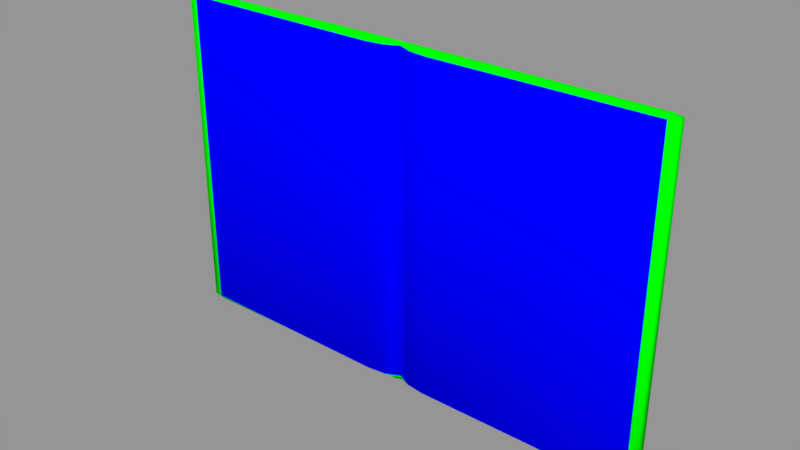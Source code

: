 # Source: Cuaderno.blend  (saved by Blender 2.79.0; exported with 4.5.12 LTS)
import bpy
from mathutils import Matrix  # noqa: F401  (used for matrix-valued properties, if any)

bpy.ops.wm.read_factory_settings(use_empty=True)
scene = bpy.context.scene
scene.name = 'Scene'

# ---- collections
col_collection_1 = bpy.data.collections.new('Collection 1'); scene.collection.children.link(col_collection_1)

# ---- materials (node trees are filled in below, after node groups)
mat_cuaderno = bpy.data.materials.new('Cuaderno')
mat_cuaderno.alpha_threshold = 0.0
mat_cuaderno.use_transparent_shadow = False
mat_cuaderno.diffuse_color = (0.0, 1.0, 0.0, 1.0)
mat_cuaderno.roughness = 0.5
mat_hojas = bpy.data.materials.new('Hojas')
mat_hojas.alpha_threshold = 0.0
mat_hojas.use_transparent_shadow = False
mat_hojas.diffuse_color = (0.0, 0.0, 1.0, 1.0)
mat_hojas.roughness = 0.5

# ---- material node trees

# ---- meshes
me_cuaderno = bpy.data.meshes.new('Cuaderno')
me_cuaderno.from_pydata([(0.1985, -0.004136, 0.0), (0.1985, -0.0001945, 0.0), (-0.1985, -0.004136, 0.0), (-0.1985, -0.0001945, 0.0), (0.1985, -0.003808, 0.2704), (0.1985, -0.0002176, 0.2704), (-0.1985, -0.003808, 0.2704), (-0.1985, -0.0002176, 0.2704), (0.0, 0.001139, 0.0), (0.0, 0.0007945, 0.0), (0.0, 0.001953, 0.2704), (0.0, 0.0004623, 0.2704), (-0.1938, -0.003808, 0.2704), (-0.1938, -0.0002176, 0.2704), (-0.1938, -0.004136, 0.0), (-0.1938, -0.0001945, 0.0), (-0.007969, 0.00448, 0.004189), (-0.2039, -0.006744, 0.2681), (-0.2039, 0.002309, 0.2681), (-0.1977, -0.006744, 0.2681), (-0.1977, 0.002309, 0.2681), (-0.007969, -0.004573, 0.004189), (0.0, -0.001151, 0.2681), (0.0, 0.00448, 0.2681), (-0.1977, -0.006744, 0.004189), (0.0, -0.0007143, 0.004189), (-0.007969, 0.00448, 0.2681), (-0.2039, -0.006744, 0.004189), (-0.2039, 0.002309, 0.004189), (-0.1977, 0.002309, 0.004189), (-0.007969, -0.004573, 0.2681), (0.0, 0.00448, 0.004189), (-0.00549, 0.001139, 0.0), (-0.00549, -0.001127, 0.0), (-0.006095, 0.001953, 0.2704), (-0.006095, -0.001637, 0.2704), (0.02673, 0.004308, 0.004189), (0.02673, -0.008112, 0.004189), (0.02673, 0.004308, 0.2681), (0.02673, -0.008112, 0.2681), (0.1938, -0.003808, 0.2704), (-0.00962, -0.001637, 0.2704), (-0.00962, 0.001953, 0.2704), (-0.009045, -0.001169, 0.0), (-0.009045, 0.001181, 0.0), (-0.0116, -0.006274, 0.2681), (-0.0116, 0.00448, 0.2681), (-0.0116, -0.006274, 0.004189), (-0.0116, 0.00448, 0.004189), (-0.1925, -0.003808, 0.2704), (-0.1925, -0.0002176, 0.2704), (-0.1925, -0.004125, 0.0), (-0.1925, -0.0002051, 0.0), (-0.1964, -0.007095, 0.2681), (-0.1964, 0.002309, 0.2681), (-0.1964, -0.007095, 0.004189), (-0.1964, 0.002309, 0.004189), (0.1938, -0.0002176, 0.2704), (0.1938, -0.004136, 0.0), (0.1938, -0.0001945, 0.0), (0.007969, 0.00448, 0.004189), (0.2039, -0.006744, 0.2681), (0.02407, 0.001071, 0.0), (0.02407, -0.001403, 0.0), (0.2039, 0.002309, 0.2681), (0.0246, 0.001781, 0.2704), (0.1977, -0.006744, 0.2681), (0.1977, 0.002309, 0.2681), (0.007969, -0.004573, 0.004189), (0.0246, -0.00181, 0.2704), (0.1977, -0.006744, 0.004189), (0.007969, 0.00448, 0.2681), (0.2039, -0.006744, 0.004189), (-0.0246, -0.00181, 0.2704), (-0.0246, 0.001781, 0.2704), (-0.02407, -0.001403, 0.0), (-0.02407, 0.001071, 0.0), (-0.02673, -0.008112, 0.2681), (-0.02673, 0.004308, 0.2681), (-0.02673, -0.008112, 0.004189), (-0.02673, 0.004308, 0.004189), (0.2039, 0.002309, 0.004189), (0.1977, 0.002309, 0.004189), (0.007969, -0.004573, 0.2681), (0.00549, 0.001139, 0.0), (0.00549, -0.001127, 0.0), (0.006095, 0.001953, 0.2704), (0.006095, -0.001637, 0.2704), (0.00962, -0.001637, 0.2704), (0.00962, 0.001953, 0.2704), (0.009045, -0.001169, 0.0), (0.009045, 0.001181, 0.0), (0.0116, -0.006274, 0.2681), (0.0116, 0.00448, 0.2681), (0.0116, -0.006274, 0.004189), (0.0116, 0.00448, 0.004189), (0.1925, -0.003808, 0.2704), (0.1925, -0.0002176, 0.2704), (0.1925, -0.004125, 0.0), (0.1925, -0.0002051, 0.0), (0.1964, -0.007095, 0.2681), (0.1964, 0.002309, 0.2681), (0.1964, -0.007095, 0.004189), (0.1964, 0.002309, 0.004189)], [], [(13, 7, 6, 12), (61, 64, 5, 4), (19, 12, 6, 17), (17, 6, 7, 18), (29, 15, 3, 28), (15, 14, 2, 3), (58, 0, 72, 70), (57, 40, 4, 5), (67, 64, 81, 82), (10, 11, 87, 86), (52, 51, 14, 15), (56, 52, 15, 29), (53, 49, 12, 19), (50, 13, 12, 49), (55, 53, 19, 24), (50, 54, 20, 13), (25, 68, 83, 22), (66, 61, 4, 40), (13, 20, 18, 7), (27, 17, 18, 28), (24, 19, 17, 27), (68, 94, 92, 83), (14, 24, 27, 2), (2, 27, 28, 3), (37, 102, 100, 39), (60, 95, 91, 84), (51, 55, 24, 14), (54, 56, 29, 20), (20, 29, 28, 18), (22, 83, 87, 11), (86, 89, 93, 71), (95, 36, 62, 91), (65, 69, 96, 97), (97, 57, 67, 101), (98, 58, 70, 102), (71, 93, 95, 60), (82, 81, 1, 59), (23, 71, 60, 31), (23, 31, 16, 26), (9, 25, 21, 33), (10, 23, 26, 34), (25, 22, 30, 21), (10, 34, 35, 11), (22, 11, 35, 30), (31, 8, 32, 16), (8, 9, 33, 32), (101, 67, 82, 103), (89, 88, 69, 65), (10, 86, 71, 23), (8, 84, 85, 9), (59, 1, 0, 58), (9, 85, 68, 25), (31, 60, 84, 8), (86, 87, 88, 89), (26, 16, 48, 46), (33, 21, 47, 43), (34, 26, 46, 42), (21, 30, 45, 47), (34, 42, 41, 35), (30, 35, 41, 45), (16, 32, 44, 48), (32, 33, 43, 44), (78, 80, 56, 54), (75, 79, 55, 51), (74, 78, 54, 50), (79, 77, 53, 55), (74, 50, 49, 73), (77, 73, 49, 53), (80, 76, 52, 56), (76, 75, 51, 52), (100, 66, 40, 96), (84, 91, 90, 85), (102, 70, 66, 100), (57, 5, 64, 67), (85, 90, 94, 68), (83, 92, 88, 87), (97, 96, 40, 57), (103, 82, 59, 99), (92, 39, 69, 88), (89, 65, 38, 93), (70, 72, 61, 66), (38, 101, 103, 36), (0, 1, 81, 72), (99, 59, 58, 98), (39, 100, 96, 69), (72, 81, 64, 61), (44, 43, 75, 76), (48, 44, 76, 80), (45, 41, 73, 77), (42, 74, 73, 41), (47, 45, 77, 79), (42, 46, 78, 74), (43, 47, 79, 75), (46, 48, 80, 78), (62, 99, 98, 63), (91, 62, 63, 90), (63, 98, 102, 37), (90, 63, 37, 94), (65, 97, 101, 38), (93, 38, 36, 95), (94, 37, 39, 92), (36, 103, 99, 62)])
me_cuaderno.polygons.foreach_set('use_smooth', [True] * 102)
me_cuaderno.polygons.foreach_set('material_index', [0, 0, 0, 0, 0, 0, 0, 0, 0, 0, 0, 0, 0, 0, 1, 0, 1, 0, 0, 0, 0, 1, 0, 0, 1, 0, 0, 0, 0, 0, 0, 0, 0, 0, 0, 0, 0, 0, 0, 0, 0, 1, 0, 0, 0, 0, 0, 0, 0, 0, 0, 0, 0, 0, 0, 0, 0, 1, 0, 0, 0, 0, 0, 0, 0, 1, 0, 0, 0, 0, 0, 0, 1, 0, 0, 0, 0, 0, 0, 0, 0, 0, 0, 0, 0, 0, 0, 0, 0, 0, 1, 0, 0, 0, 0, 0, 0, 0, 0, 0, 1, 0])
_uv = me_cuaderno.uv_layers.new(name='UVMap')
_uv.uv.foreach_set('vector', [0.46, 0.4572, 0.4541, 0.4492, 0.4584, 0.4439, 0.4668, 0.4517, 0.4465, 0.4224, 0.4443, 0.4134, 0.4515, 0.4115, 0.4557, 0.4168, 0.4661, 0.4315, 0.4668, 0.4517, 0.4584, 0.4439, 0.4492, 0.4383, 0.4492, 0.4383, 0.4584, 0.4439, 0.4541, 0.4492, 0.447, 0.4472, 0.2179, 0.4538, 0.2057, 0.4566, 0.2113, 0.4494, 0.2201, 0.4464, 0.2057, 0.4566, 0.1989, 0.4507, 0.2071, 0.444, 0.2113, 0.4494, 0.1964, 0.4082, 0.2044, 0.415, 0.2134, 0.4231, 0.1962, 0.4293, 0.4575, 0.4035, 0.4642, 0.4091, 0.4557, 0.4168, 0.4515, 0.4115, 0.4475, 0.4077, 0.4443, 0.4134, 0.2174, 0.4127, 0.2153, 0.4052, 0.6212, 0.005296, 0.6248, 0.005815, 0.6276, 0.02137, 0.619, 0.01995, 0.2041, 0.4589, 0.1966, 0.453, 0.1989, 0.4507, 0.2057, 0.4566, 0.2171, 0.4564, 0.2041, 0.4589, 0.2057, 0.4566, 0.2179, 0.4538, 0.4706, 0.4346, 0.4691, 0.4542, 0.4668, 0.4517, 0.4661, 0.4315, 0.4615, 0.4596, 0.46, 0.4572, 0.4668, 0.4517, 0.4691, 0.4542, 0.6465, 0.471, 0.6465, 0.941, 0.6383, 0.941, 0.6383, 0.471, 0.4615, 0.4596, 0.4511, 0.4555, 0.4501, 0.453, 0.46, 0.4572, 0.6383, 0.000187, 0.654, 0.0001984, 0.6537, 0.4702, 0.6383, 0.4702, 0.4633, 0.4293, 0.4465, 0.4224, 0.4557, 0.4168, 0.4642, 0.4091, 0.46, 0.4572, 0.4501, 0.453, 0.447, 0.4472, 0.4541, 0.4492, 0.2161, 0.4359, 0.4492, 0.4383, 0.447, 0.4472, 0.2201, 0.4464, 0.1989, 0.4296, 0.4661, 0.4315, 0.4492, 0.4383, 0.2161, 0.4359, 0.654, 0.0001984, 0.6623, 0.0002227, 0.6619, 0.4702, 0.6537, 0.4702, 0.1989, 0.4507, 0.1989, 0.4296, 0.2161, 0.4359, 0.2071, 0.444, 0.2071, 0.444, 0.2161, 0.4359, 0.2201, 0.4464, 0.2113, 0.4494, 0.6894, 0.0002413, 0.9916, 0.000449, 0.9913, 0.4705, 0.6891, 0.4702, 0.03453, 0.01933, 0.03561, 0.02862, 0.02168, 0.02442, 0.02019, 0.01567, 0.1966, 0.453, 0.1947, 0.4321, 0.1989, 0.4296, 0.1989, 0.4507, 0.4511, 0.4555, 0.2171, 0.4564, 0.2179, 0.4538, 0.4501, 0.453, 0.4501, 0.453, 0.2179, 0.4538, 0.2201, 0.4464, 0.447, 0.4472, 0.6318, 0.005968, 0.6361, 0.02719, 0.6276, 0.02137, 0.6248, 0.005815, 0.619, 0.01995, 0.6178, 0.02839, 0.6091, 0.03197, 0.6102, 0.023, 0.03561, 0.02862, 0.04323, 0.06188, 0.02971, 0.06036, 0.02168, 0.02442, 0.611, 0.06258, 0.6188, 0.06505, 0.4665, 0.4065, 0.459, 0.4011, 0.459, 0.4011, 0.4575, 0.4035, 0.4475, 0.4077, 0.4485, 0.4051, 0.194, 0.4059, 0.1964, 0.4082, 0.1962, 0.4293, 0.192, 0.4268, 0.6102, 0.023, 0.6091, 0.03197, 0.03561, 0.02862, 0.03453, 0.01933, 0.2153, 0.4052, 0.2174, 0.4127, 0.2087, 0.4096, 0.2031, 0.4023, 0.6128, 0.004245, 0.6102, 0.023, 0.03453, 0.01933, 0.03193, 0.000187, 0.6126, 0.8575, 0.03168, 0.8575, 0.03441, 0.8384, 0.6101, 0.8388, 0.01688, 0.8556, 0.004951, 0.856, 0.001392, 0.8327, 0.01448, 0.841, 0.6209, 0.8566, 0.6126, 0.8575, 0.6101, 0.8388, 0.6189, 0.8419, 0.9998, 0.4709, 0.9995, 0.9409, 0.984, 0.9409, 0.984, 0.4709, 0.6209, 0.8566, 0.6189, 0.8419, 0.6274, 0.8405, 0.6246, 0.8561, 0.6316, 0.856, 0.6246, 0.8561, 0.6274, 0.8405, 0.636, 0.8348, 0.03168, 0.8575, 0.01775, 0.8557, 0.02005, 0.842, 0.03441, 0.8384, 0.01775, 0.8557, 0.01688, 0.8556, 0.01448, 0.841, 0.02005, 0.842, 0.4485, 0.4051, 0.4475, 0.4077, 0.2153, 0.4052, 0.2146, 0.4026, 0.6178, 0.02839, 0.6263, 0.02986, 0.6188, 0.06505, 0.611, 0.06258, 0.6212, 0.005296, 0.619, 0.01995, 0.6102, 0.023, 0.6128, 0.004245, 0.01799, 0.001903, 0.02019, 0.01567, 0.01461, 0.01662, 0.01712, 0.002041, 0.2031, 0.4023, 0.2087, 0.4096, 0.2044, 0.415, 0.1964, 0.4082, 0.01712, 0.002041, 0.01461, 0.01662, 0.001467, 0.02483, 0.005188, 0.001589, 0.03193, 0.000187, 0.03453, 0.01933, 0.02019, 0.01567, 0.01799, 0.001903, 0.619, 0.01995, 0.6276, 0.02137, 0.6263, 0.02986, 0.6178, 0.02839, 0.6101, 0.8388, 0.03441, 0.8384, 0.03556, 0.8291, 0.6091, 0.8298, 0.01448, 0.841, 0.001392, 0.8327, 0.000187, 0.8219, 0.0158, 0.8321, 0.6189, 0.8419, 0.6101, 0.8388, 0.6091, 0.8298, 0.6177, 0.8334, 0.984, 0.4709, 0.984, 0.9409, 0.9758, 0.941, 0.9758, 0.471, 0.6189, 0.8419, 0.6177, 0.8334, 0.6262, 0.832, 0.6274, 0.8405, 0.636, 0.8348, 0.6274, 0.8405, 0.6262, 0.832, 0.6379, 0.8247, 0.03441, 0.8384, 0.02005, 0.842, 0.0216, 0.8332, 0.03556, 0.8291, 0.02005, 0.842, 0.01448, 0.841, 0.0158, 0.8321, 0.0216, 0.8332, 0.6025, 0.797, 0.04341, 0.7959, 0.2171, 0.4564, 0.4511, 0.4555, 0.02392, 0.7951, 0.008576, 0.7825, 0.1947, 0.4321, 0.1966, 0.453, 0.6112, 0.7992, 0.6025, 0.797, 0.4511, 0.4555, 0.4615, 0.4596, 0.9487, 0.471, 0.9487, 0.941, 0.6465, 0.941, 0.6465, 0.471, 0.6112, 0.7992, 0.4615, 0.4596, 0.4691, 0.4542, 0.619, 0.7968, 0.632, 0.7873, 0.619, 0.7968, 0.4691, 0.4542, 0.4706, 0.4346, 0.04341, 0.7959, 0.02988, 0.7974, 0.2041, 0.4589, 0.2171, 0.4564, 0.02988, 0.7974, 0.02392, 0.7951, 0.1966, 0.453, 0.2041, 0.4589, 0.4679, 0.4262, 0.4633, 0.4293, 0.4642, 0.4091, 0.4665, 0.4065, 0.02019, 0.01567, 0.02168, 0.02442, 0.01587, 0.0255, 0.01461, 0.01662, 0.9916, 0.000449, 0.9998, 0.0005575, 0.9995, 0.4706, 0.9913, 0.4705, 0.4575, 0.4035, 0.4515, 0.4115, 0.4443, 0.4134, 0.4475, 0.4077, 0.01461, 0.01662, 0.01587, 0.0255, 0.000187, 0.03559, 0.001467, 0.02483, 0.6361, 0.02719, 0.6379, 0.03727, 0.6263, 0.02986, 0.6276, 0.02137, 0.459, 0.4011, 0.4665, 0.4065, 0.4642, 0.4091, 0.4575, 0.4035, 0.2146, 0.4026, 0.2153, 0.4052, 0.2031, 0.4023, 0.2016, 0.4, 0.6379, 0.03727, 0.6317, 0.07463, 0.6188, 0.06505, 0.6263, 0.02986, 0.6178, 0.02839, 0.611, 0.06258, 0.6023, 0.06469, 0.6091, 0.03197, 0.1962, 0.4293, 0.2134, 0.4231, 0.4465, 0.4224, 0.4633, 0.4293, 0.6023, 0.06469, 0.4485, 0.4051, 0.2146, 0.4026, 0.04323, 0.06188, 0.2044, 0.415, 0.2087, 0.4096, 0.2174, 0.4127, 0.2134, 0.4231, 0.2016, 0.4, 0.2031, 0.4023, 0.1964, 0.4082, 0.194, 0.4059, 0.6317, 0.07463, 0.4679, 0.4262, 0.4665, 0.4065, 0.6188, 0.06505, 0.2134, 0.4231, 0.2174, 0.4127, 0.4443, 0.4134, 0.4465, 0.4224, 0.0216, 0.8332, 0.0158, 0.8321, 0.02392, 0.7951, 0.02988, 0.7974, 0.03556, 0.8291, 0.0216, 0.8332, 0.02988, 0.7974, 0.04341, 0.7959, 0.6379, 0.8247, 0.6262, 0.832, 0.619, 0.7968, 0.632, 0.7873, 0.6177, 0.8334, 0.6112, 0.7992, 0.619, 0.7968, 0.6262, 0.832, 0.9758, 0.471, 0.9758, 0.941, 0.9487, 0.941, 0.9487, 0.471, 0.6177, 0.8334, 0.6091, 0.8298, 0.6025, 0.797, 0.6112, 0.7992, 0.0158, 0.8321, 0.000187, 0.8219, 0.008576, 0.7825, 0.02392, 0.7951, 0.6091, 0.8298, 0.03556, 0.8291, 0.04341, 0.7959, 0.6025, 0.797, 0.02971, 0.06036, 0.2016, 0.4, 0.194, 0.4059, 0.02373, 0.06253, 0.02168, 0.02442, 0.02971, 0.06036, 0.02373, 0.06253, 0.01587, 0.0255, 0.02373, 0.06253, 0.194, 0.4059, 0.192, 0.4268, 0.0083, 0.07503, 0.01587, 0.0255, 0.02373, 0.06253, 0.0083, 0.07503, 0.000187, 0.03559, 0.611, 0.06258, 0.459, 0.4011, 0.4485, 0.4051, 0.6023, 0.06469, 0.6091, 0.03197, 0.6023, 0.06469, 0.04323, 0.06188, 0.03561, 0.02862, 0.6623, 0.0002227, 0.6894, 0.0002413, 0.6891, 0.4702, 0.6619, 0.4702, 0.04323, 0.06188, 0.2146, 0.4026, 0.2016, 0.4, 0.02971, 0.06036])
me_cuaderno.materials.append(mat_cuaderno)
me_cuaderno.materials.append(mat_hojas)
me_cuaderno.use_remesh_preserve_volume = False
me_cuaderno.use_remesh_preserve_attributes = False
me_cuaderno.use_mirror_x = True
me_cuaderno.update()

# ---- objects
ob_cuaderno = bpy.data.objects.new('Cuaderno', me_cuaderno)

# ---- transforms, parenting, visibility, modifiers, constraints
ob_cuaderno.location = (0.0, 0.0, 0.0)
ob_cuaderno.lock_rotations_4d = False
ob_cuaderno.empty_display_type = 'ARROWS'
ob_cuaderno.lineart.crease_threshold = 0.0
ob_cuaderno.use_mesh_mirror_x = True

# ---- collection membership
col_collection_1.objects.link(ob_cuaderno)

# ---- scene / render settings (as saved in the file)
scene.frame_start = 1; scene.frame_end = 250; scene.frame_set(1)
scene.render.engine = 'BLENDER_EEVEE_NEXT'
scene.render.resolution_percentage = 50
scene.render.dither_intensity = 0.0
scene.cycles.use_denoising = False
scene.cycles.samples = 128
scene.cycles.sampling_pattern = 'TABULATED_SOBOL'
scene.cycles.use_adaptive_sampling = False
scene.cycles.use_light_tree = False
scene.cycles.blur_glossy = 0.0
scene.cycles.sample_clamp_indirect = 0.0
scene.view_settings.view_transform = 'Standard'
bpy.context.view_layer.update()

# ---- added for rendering (the .blend has no active camera and no usable light): camera, sun + grey world if the file has none
cam_auto = bpy.data.cameras.new('AutoCamera')
cam_auto.lens = 50.0
cam_auto.sensor_width = 36.0
cam_auto.clip_end = 1000.0
ob_auto_camera = bpy.data.objects.new('AutoCamera', cam_auto)
scene.collection.objects.link(ob_auto_camera)
ob_auto_camera.location = (0.452836, -0.545219, 0.497459)
ob_auto_camera.rotation_euler = (1.09748, -7.21219e-08, 0.694738)
scene.camera = ob_auto_camera
light_auto_sun = bpy.data.lights.new('AutoSun', 'SUN')
light_auto_sun.energy = 3.0
light_auto_sun.angle = 0.0523599
ob_auto_sun = bpy.data.objects.new('AutoSun', light_auto_sun)
scene.collection.objects.link(ob_auto_sun)
ob_auto_sun.rotation_euler = (0.872665, 0.174533, 0.523599)
if scene.world is None:
    world_auto = bpy.data.worlds.new('AutoWorld')
    world_auto.color = (0.3, 0.3, 0.3)
    scene.world = world_auto
bpy.context.view_layer.update()

